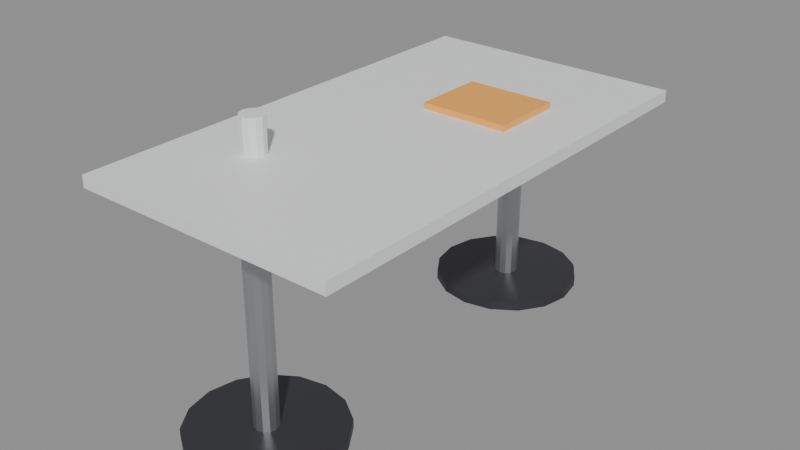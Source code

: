 # Source: SM_Prop_CafeTable.blend  (saved by Blender 5.3.31; exported with 4.5.12 LTS)
import bpy
from mathutils import Matrix  # noqa: F401  (used for matrix-valued properties, if any)

bpy.ops.wm.read_factory_settings(use_empty=True)
scene = bpy.context.scene
scene.name = 'Scene'

# ---- materials (node trees are filled in below, after node groups)
mat_wood = bpy.data.materials.new('Wood')
mat_wood.diffuse_color = (0.42, 0.28, 0.16, 1.0)
mat_woodlight = bpy.data.materials.new('WoodLight')
mat_woodlight.diffuse_color = (0.7, 0.55, 0.38, 1.0)
mat_metal = bpy.data.materials.new('Metal')
mat_metal.diffuse_color = (0.55, 0.56, 0.58, 1.0)
mat_metaldark = bpy.data.materials.new('MetalDark')
mat_metaldark.diffuse_color = (0.08, 0.08, 0.09, 1.0)
mat_plastic = bpy.data.materials.new('Plastic')
mat_plastic.diffuse_color = (0.06, 0.06, 0.07, 1.0)
mat_plasticwhite = bpy.data.materials.new('PlasticWhite')
mat_plasticwhite.diffuse_color = (0.85, 0.86, 0.87, 1.0)
mat_fabric = bpy.data.materials.new('Fabric')
mat_fabric.diffuse_color = (0.12, 0.18, 0.32, 1.0)
mat_fabricred = bpy.data.materials.new('FabricRed')
mat_fabricred.diffuse_color = (0.45, 0.07, 0.07, 1.0)
mat_concrete = bpy.data.materials.new('Concrete')
mat_concrete.diffuse_color = (0.55, 0.54, 0.52, 1.0)
mat_screen = bpy.data.materials.new('Screen')
mat_screen.diffuse_color = (0.02, 0.05, 0.12, 1.0)
mat_screenon = bpy.data.materials.new('ScreenOn')
mat_screenon.diffuse_color = (0.15, 0.45, 0.95, 1.0)
mat_glass = bpy.data.materials.new('Glass')
mat_glass.diffuse_color = (0.6, 0.75, 0.8, 1.0)
mat_leaf = bpy.data.materials.new('Leaf')
mat_leaf.diffuse_color = (0.12, 0.32, 0.1, 1.0)
mat_soil = bpy.data.materials.new('Soil')
mat_soil.diffuse_color = (0.18, 0.12, 0.08, 1.0)
mat_paintred = bpy.data.materials.new('PaintRed')
mat_paintred.diffuse_color = (0.75, 0.05, 0.04, 1.0)
mat_paintblue = bpy.data.materials.new('PaintBlue')
mat_paintblue.diffuse_color = (0.05, 0.2, 0.55, 1.0)
mat_paintyellow = bpy.data.materials.new('PaintYellow')
mat_paintyellow.diffuse_color = (0.95, 0.75, 0.1, 1.0)
mat_paintgreen = bpy.data.materials.new('PaintGreen')
mat_paintgreen.diffuse_color = (0.1, 0.35, 0.2, 1.0)
mat_paintorange = bpy.data.materials.new('PaintOrange')
mat_paintorange.diffuse_color = (1.0, 0.45, 0.08, 1.0)
mat_rubber = bpy.data.materials.new('Rubber')
mat_rubber.diffuse_color = (0.02, 0.02, 0.02, 1.0)
mat_paper = bpy.data.materials.new('Paper')
mat_paper.diffuse_color = (0.9, 0.88, 0.82, 1.0)
mat_ntnublue = bpy.data.materials.new('NTNUBlue')
mat_ntnublue.diffuse_color = (0.0, 0.25, 0.55, 1.0)

# ---- material node trees
mat_wood.use_nodes = True; mat_wood.node_tree.nodes.clear()
_N = mat_wood.node_tree.nodes; _L = mat_wood.node_tree.links
n0 = _N.new('ShaderNodeBsdfPrincipled'); n0.name = 'Principled BSDF'; n0.location = (-200, 100)
n0.inputs[0].default_value = (0.42, 0.28, 0.16, 1.0)
n0.inputs[2].default_value = 0.55
n0.inputs[10].default_value = 0.005
n1 = _N.new('ShaderNodeOutputMaterial'); n1.name = 'Material Output'; n1.location = (200, 100)
_L.new(n0.outputs[0], n1.inputs[0])
n1.is_active_output = True
mat_woodlight.use_nodes = True; mat_woodlight.node_tree.nodes.clear()
_N = mat_woodlight.node_tree.nodes; _L = mat_woodlight.node_tree.links
n0 = _N.new('ShaderNodeBsdfPrincipled'); n0.name = 'Principled BSDF'; n0.location = (-200, 100)
n0.inputs[0].default_value = (0.7, 0.55, 0.38, 1.0)
n0.inputs[2].default_value = 0.55
n0.inputs[10].default_value = 0.005
n1 = _N.new('ShaderNodeOutputMaterial'); n1.name = 'Material Output'; n1.location = (200, 100)
_L.new(n0.outputs[0], n1.inputs[0])
n1.is_active_output = True
mat_metal.use_nodes = True; mat_metal.node_tree.nodes.clear()
_N = mat_metal.node_tree.nodes; _L = mat_metal.node_tree.links
n0 = _N.new('ShaderNodeBsdfPrincipled'); n0.name = 'Principled BSDF'; n0.location = (-200, 100)
n0.inputs[0].default_value = (0.55, 0.56, 0.58, 1.0)
n0.inputs[1].default_value = 0.9
n0.inputs[2].default_value = 0.35
n0.inputs[10].default_value = 0.005
n1 = _N.new('ShaderNodeOutputMaterial'); n1.name = 'Material Output'; n1.location = (200, 100)
_L.new(n0.outputs[0], n1.inputs[0])
n1.is_active_output = True
mat_metaldark.use_nodes = True; mat_metaldark.node_tree.nodes.clear()
_N = mat_metaldark.node_tree.nodes; _L = mat_metaldark.node_tree.links
n0 = _N.new('ShaderNodeBsdfPrincipled'); n0.name = 'Principled BSDF'; n0.location = (-200, 100)
n0.inputs[0].default_value = (0.08, 0.08, 0.09, 1.0)
n0.inputs[1].default_value = 0.7
n0.inputs[10].default_value = 0.005
n1 = _N.new('ShaderNodeOutputMaterial'); n1.name = 'Material Output'; n1.location = (200, 100)
_L.new(n0.outputs[0], n1.inputs[0])
n1.is_active_output = True
mat_plastic.use_nodes = True; mat_plastic.node_tree.nodes.clear()
_N = mat_plastic.node_tree.nodes; _L = mat_plastic.node_tree.links
n0 = _N.new('ShaderNodeBsdfPrincipled'); n0.name = 'Principled BSDF'; n0.location = (-200, 100)
n0.inputs[0].default_value = (0.06, 0.06, 0.07, 1.0)
n0.inputs[2].default_value = 0.6
n0.inputs[10].default_value = 0.005
n1 = _N.new('ShaderNodeOutputMaterial'); n1.name = 'Material Output'; n1.location = (200, 100)
_L.new(n0.outputs[0], n1.inputs[0])
n1.is_active_output = True
mat_plasticwhite.use_nodes = True; mat_plasticwhite.node_tree.nodes.clear()
_N = mat_plasticwhite.node_tree.nodes; _L = mat_plasticwhite.node_tree.links
n0 = _N.new('ShaderNodeBsdfPrincipled'); n0.name = 'Principled BSDF'; n0.location = (-200, 100)
n0.inputs[0].default_value = (0.85, 0.86, 0.87, 1.0)
n0.inputs[10].default_value = 0.005
n1 = _N.new('ShaderNodeOutputMaterial'); n1.name = 'Material Output'; n1.location = (200, 100)
_L.new(n0.outputs[0], n1.inputs[0])
n1.is_active_output = True
mat_fabric.use_nodes = True; mat_fabric.node_tree.nodes.clear()
_N = mat_fabric.node_tree.nodes; _L = mat_fabric.node_tree.links
n0 = _N.new('ShaderNodeBsdfPrincipled'); n0.name = 'Principled BSDF'; n0.location = (-200, 100)
n0.inputs[0].default_value = (0.12, 0.18, 0.32, 1.0)
n0.inputs[2].default_value = 0.95
n0.inputs[10].default_value = 0.005
n1 = _N.new('ShaderNodeOutputMaterial'); n1.name = 'Material Output'; n1.location = (200, 100)
_L.new(n0.outputs[0], n1.inputs[0])
n1.is_active_output = True
mat_fabricred.use_nodes = True; mat_fabricred.node_tree.nodes.clear()
_N = mat_fabricred.node_tree.nodes; _L = mat_fabricred.node_tree.links
n0 = _N.new('ShaderNodeBsdfPrincipled'); n0.name = 'Principled BSDF'; n0.location = (-200, 100)
n0.inputs[0].default_value = (0.45, 0.07, 0.07, 1.0)
n0.inputs[2].default_value = 0.95
n0.inputs[10].default_value = 0.005
n1 = _N.new('ShaderNodeOutputMaterial'); n1.name = 'Material Output'; n1.location = (200, 100)
_L.new(n0.outputs[0], n1.inputs[0])
n1.is_active_output = True
mat_concrete.use_nodes = True; mat_concrete.node_tree.nodes.clear()
_N = mat_concrete.node_tree.nodes; _L = mat_concrete.node_tree.links
n0 = _N.new('ShaderNodeBsdfPrincipled'); n0.name = 'Principled BSDF'; n0.location = (-200, 100)
n0.inputs[0].default_value = (0.55, 0.54, 0.52, 1.0)
n0.inputs[2].default_value = 0.9
n0.inputs[10].default_value = 0.005
n1 = _N.new('ShaderNodeOutputMaterial'); n1.name = 'Material Output'; n1.location = (200, 100)
_L.new(n0.outputs[0], n1.inputs[0])
n1.is_active_output = True
mat_screen.use_nodes = True; mat_screen.node_tree.nodes.clear()
_N = mat_screen.node_tree.nodes; _L = mat_screen.node_tree.links
n0 = _N.new('ShaderNodeBsdfPrincipled'); n0.name = 'Principled BSDF'; n0.location = (-200, 100)
n0.inputs[0].default_value = (0.02, 0.05, 0.12, 1.0)
n0.inputs[1].default_value = 0.2
n0.inputs[2].default_value = 0.1
n0.inputs[10].default_value = 0.005
n1 = _N.new('ShaderNodeOutputMaterial'); n1.name = 'Material Output'; n1.location = (200, 100)
_L.new(n0.outputs[0], n1.inputs[0])
n1.is_active_output = True
mat_screenon.use_nodes = True; mat_screenon.node_tree.nodes.clear()
_N = mat_screenon.node_tree.nodes; _L = mat_screenon.node_tree.links
n0 = _N.new('ShaderNodeBsdfPrincipled'); n0.name = 'Principled BSDF'; n0.location = (-200, 100)
n0.inputs[0].default_value = (0.15, 0.45, 0.95, 1.0)
n0.inputs[2].default_value = 0.2
n0.inputs[10].default_value = 0.005
n1 = _N.new('ShaderNodeOutputMaterial'); n1.name = 'Material Output'; n1.location = (200, 100)
_L.new(n0.outputs[0], n1.inputs[0])
n1.is_active_output = True
mat_glass.use_nodes = True; mat_glass.node_tree.nodes.clear()
_N = mat_glass.node_tree.nodes; _L = mat_glass.node_tree.links
n0 = _N.new('ShaderNodeBsdfPrincipled'); n0.name = 'Principled BSDF'; n0.location = (-200, 100)
n0.inputs[0].default_value = (0.6, 0.75, 0.8, 1.0)
n0.inputs[1].default_value = 0.3
n0.inputs[2].default_value = 0.05
n0.inputs[10].default_value = 0.005
n1 = _N.new('ShaderNodeOutputMaterial'); n1.name = 'Material Output'; n1.location = (200, 100)
_L.new(n0.outputs[0], n1.inputs[0])
n1.is_active_output = True
mat_leaf.use_nodes = True; mat_leaf.node_tree.nodes.clear()
_N = mat_leaf.node_tree.nodes; _L = mat_leaf.node_tree.links
n0 = _N.new('ShaderNodeBsdfPrincipled'); n0.name = 'Principled BSDF'; n0.location = (-200, 100)
n0.inputs[0].default_value = (0.12, 0.32, 0.1, 1.0)
n0.inputs[2].default_value = 0.7
n0.inputs[10].default_value = 0.005
n1 = _N.new('ShaderNodeOutputMaterial'); n1.name = 'Material Output'; n1.location = (200, 100)
_L.new(n0.outputs[0], n1.inputs[0])
n1.is_active_output = True
mat_soil.use_nodes = True; mat_soil.node_tree.nodes.clear()
_N = mat_soil.node_tree.nodes; _L = mat_soil.node_tree.links
n0 = _N.new('ShaderNodeBsdfPrincipled'); n0.name = 'Principled BSDF'; n0.location = (-200, 100)
n0.inputs[0].default_value = (0.18, 0.12, 0.08, 1.0)
n0.inputs[2].default_value = 1.0
n0.inputs[10].default_value = 0.005
n1 = _N.new('ShaderNodeOutputMaterial'); n1.name = 'Material Output'; n1.location = (200, 100)
_L.new(n0.outputs[0], n1.inputs[0])
n1.is_active_output = True
mat_paintred.use_nodes = True; mat_paintred.node_tree.nodes.clear()
_N = mat_paintred.node_tree.nodes; _L = mat_paintred.node_tree.links
n0 = _N.new('ShaderNodeBsdfPrincipled'); n0.name = 'Principled BSDF'; n0.location = (-200, 100)
n0.inputs[0].default_value = (0.75, 0.05, 0.04, 1.0)
n0.inputs[2].default_value = 0.4
n0.inputs[10].default_value = 0.005
n1 = _N.new('ShaderNodeOutputMaterial'); n1.name = 'Material Output'; n1.location = (200, 100)
_L.new(n0.outputs[0], n1.inputs[0])
n1.is_active_output = True
mat_paintblue.use_nodes = True; mat_paintblue.node_tree.nodes.clear()
_N = mat_paintblue.node_tree.nodes; _L = mat_paintblue.node_tree.links
n0 = _N.new('ShaderNodeBsdfPrincipled'); n0.name = 'Principled BSDF'; n0.location = (-200, 100)
n0.inputs[0].default_value = (0.05, 0.2, 0.55, 1.0)
n0.inputs[2].default_value = 0.4
n0.inputs[10].default_value = 0.005
n1 = _N.new('ShaderNodeOutputMaterial'); n1.name = 'Material Output'; n1.location = (200, 100)
_L.new(n0.outputs[0], n1.inputs[0])
n1.is_active_output = True
mat_paintyellow.use_nodes = True; mat_paintyellow.node_tree.nodes.clear()
_N = mat_paintyellow.node_tree.nodes; _L = mat_paintyellow.node_tree.links
n0 = _N.new('ShaderNodeBsdfPrincipled'); n0.name = 'Principled BSDF'; n0.location = (-200, 100)
n0.inputs[0].default_value = (0.95, 0.75, 0.1, 1.0)
n0.inputs[2].default_value = 0.45
n0.inputs[10].default_value = 0.005
n1 = _N.new('ShaderNodeOutputMaterial'); n1.name = 'Material Output'; n1.location = (200, 100)
_L.new(n0.outputs[0], n1.inputs[0])
n1.is_active_output = True
mat_paintgreen.use_nodes = True; mat_paintgreen.node_tree.nodes.clear()
_N = mat_paintgreen.node_tree.nodes; _L = mat_paintgreen.node_tree.links
n0 = _N.new('ShaderNodeBsdfPrincipled'); n0.name = 'Principled BSDF'; n0.location = (-200, 100)
n0.inputs[0].default_value = (0.1, 0.35, 0.2, 1.0)
n0.inputs[2].default_value = 0.45
n0.inputs[10].default_value = 0.005
n1 = _N.new('ShaderNodeOutputMaterial'); n1.name = 'Material Output'; n1.location = (200, 100)
_L.new(n0.outputs[0], n1.inputs[0])
n1.is_active_output = True
mat_paintorange.use_nodes = True; mat_paintorange.node_tree.nodes.clear()
_N = mat_paintorange.node_tree.nodes; _L = mat_paintorange.node_tree.links
n0 = _N.new('ShaderNodeBsdfPrincipled'); n0.name = 'Principled BSDF'; n0.location = (-200, 100)
n0.inputs[0].default_value = (1.0, 0.45, 0.08, 1.0)
n0.inputs[2].default_value = 0.45
n0.inputs[10].default_value = 0.005
n1 = _N.new('ShaderNodeOutputMaterial'); n1.name = 'Material Output'; n1.location = (200, 100)
_L.new(n0.outputs[0], n1.inputs[0])
n1.is_active_output = True
mat_rubber.use_nodes = True; mat_rubber.node_tree.nodes.clear()
_N = mat_rubber.node_tree.nodes; _L = mat_rubber.node_tree.links
n0 = _N.new('ShaderNodeBsdfPrincipled'); n0.name = 'Principled BSDF'; n0.location = (-200, 100)
n0.inputs[0].default_value = (0.02, 0.02, 0.02, 1.0)
n0.inputs[2].default_value = 0.95
n0.inputs[10].default_value = 0.005
n1 = _N.new('ShaderNodeOutputMaterial'); n1.name = 'Material Output'; n1.location = (200, 100)
_L.new(n0.outputs[0], n1.inputs[0])
n1.is_active_output = True
mat_paper.use_nodes = True; mat_paper.node_tree.nodes.clear()
_N = mat_paper.node_tree.nodes; _L = mat_paper.node_tree.links
n0 = _N.new('ShaderNodeBsdfPrincipled'); n0.name = 'Principled BSDF'; n0.location = (-200, 100)
n0.inputs[0].default_value = (0.9, 0.88, 0.82, 1.0)
n0.inputs[2].default_value = 0.9
n0.inputs[10].default_value = 0.005
n1 = _N.new('ShaderNodeOutputMaterial'); n1.name = 'Material Output'; n1.location = (200, 100)
_L.new(n0.outputs[0], n1.inputs[0])
n1.is_active_output = True
mat_ntnublue.use_nodes = True; mat_ntnublue.node_tree.nodes.clear()
_N = mat_ntnublue.node_tree.nodes; _L = mat_ntnublue.node_tree.links
n0 = _N.new('ShaderNodeBsdfPrincipled'); n0.name = 'Principled BSDF'; n0.location = (-200, 100)
n0.inputs[0].default_value = (0.0, 0.25, 0.55, 1.0)
n0.inputs[2].default_value = 0.4
n0.inputs[10].default_value = 0.005
n1 = _N.new('ShaderNodeOutputMaterial'); n1.name = 'Material Output'; n1.location = (200, 100)
_L.new(n0.outputs[0], n1.inputs[0])
n1.is_active_output = True

# ---- meshes
me_sm_prop_cafetable = bpy.data.meshes.new('SM_Prop_CafeTable')
me_sm_prop_cafetable.from_pydata([(-0.45, 0.8, 0.72), (0.45, 0.8, 0.72), (0.45, -0.8, 0.72), (-0.45, -0.8, 0.72), (-0.45, 0.8, 0.76), (0.45, 0.8, 0.76), (0.45, -0.8, 0.76), (-0.45, -0.8, 0.76), (0.25, 0.6, 0.0), (0.231, 0.5043, 0.0), (0.1768, 0.4232, 0.0), (0.09567, 0.369, 0.0), (1.531e-17, 0.35, 0.0), (-0.09567, 0.369, 0.0), (-0.1768, 0.4232, 0.0), (-0.231, 0.5043, 0.0), (-0.25, 0.6, 0.0), (-0.231, 0.6957, 0.0), (-0.1768, 0.7768, 0.0), (-0.09567, 0.831, 0.0), (-4.592e-17, 0.85, 0.0), (0.09567, 0.831, 0.0), (0.1768, 0.7768, 0.0), (0.231, 0.6957, 0.0), (0.25, 0.6, 0.03), (0.231, 0.5043, 0.03), (0.1768, 0.4232, 0.03), (0.09567, 0.369, 0.03), (1.531e-17, 0.35, 0.03), (-0.09567, 0.369, 0.03), (-0.1768, 0.4232, 0.03), (-0.231, 0.5043, 0.03), (-0.25, 0.6, 0.03), (-0.231, 0.6957, 0.03), (-0.1768, 0.7768, 0.03), (-0.09567, 0.831, 0.03), (-4.592e-17, 0.85, 0.03), (0.09567, 0.831, 0.03), (0.1768, 0.7768, 0.03), (0.231, 0.6957, 0.03), (0.04, 0.6, 0.03), (0.03464, 0.58, 0.03), (0.02, 0.5654, 0.03), (2.449e-18, 0.56, 0.03), (-0.02, 0.5654, 0.03), (-0.03464, 0.58, 0.03), (-0.04, 0.6, 0.03), (-0.03464, 0.62, 0.03), (-0.02, 0.6346, 0.03), (-7.348e-18, 0.64, 0.03), (0.02, 0.6346, 0.03), (0.03464, 0.62, 0.03), (0.04, 0.6, 0.73), (0.03464, 0.58, 0.73), (0.02, 0.5654, 0.73), (2.449e-18, 0.56, 0.73), (-0.02, 0.5654, 0.73), (-0.03464, 0.58, 0.73), (-0.04, 0.6, 0.73), (-0.03464, 0.62, 0.73), (-0.02, 0.6346, 0.73), (-7.348e-18, 0.64, 0.73), (0.02, 0.6346, 0.73), (0.03464, 0.62, 0.73), (0.25, -0.6, 0.0), (0.231, -0.6957, 0.0), (0.1768, -0.7768, 0.0), (0.09567, -0.831, 0.0), (1.531e-17, -0.85, 0.0), (-0.09567, -0.831, 0.0), (-0.1768, -0.7768, 0.0), (-0.231, -0.6957, 0.0), (-0.25, -0.6, 0.0), (-0.231, -0.5043, 0.0), (-0.1768, -0.4232, 0.0), (-0.09567, -0.369, 0.0), (-4.592e-17, -0.35, 0.0), (0.09567, -0.369, 0.0), (0.1768, -0.4232, 0.0), (0.231, -0.5043, 0.0), (0.25, -0.6, 0.03), (0.231, -0.6957, 0.03), (0.1768, -0.7768, 0.03), (0.09567, -0.831, 0.03), (1.531e-17, -0.85, 0.03), (-0.09567, -0.831, 0.03), (-0.1768, -0.7768, 0.03), (-0.231, -0.6957, 0.03), (-0.25, -0.6, 0.03), (-0.231, -0.5043, 0.03), (-0.1768, -0.4232, 0.03), (-0.09567, -0.369, 0.03), (-4.592e-17, -0.35, 0.03), (0.09567, -0.369, 0.03), (0.1768, -0.4232, 0.03), (0.231, -0.5043, 0.03), (0.04, -0.6, 0.03), (0.03464, -0.62, 0.03), (0.02, -0.6346, 0.03), (2.449e-18, -0.64, 0.03), (-0.02, -0.6346, 0.03), (-0.03464, -0.62, 0.03), (-0.04, -0.6, 0.03), (-0.03464, -0.58, 0.03), (-0.02, -0.5654, 0.03), (-7.348e-18, -0.56, 0.03), (0.02, -0.5654, 0.03), (0.03464, -0.58, 0.03), (0.04, -0.6, 0.73), (0.03464, -0.62, 0.73), (0.02, -0.6346, 0.73), (2.449e-18, -0.64, 0.73), (-0.02, -0.6346, 0.73), (-0.03464, -0.62, 0.73), (-0.04, -0.6, 0.73), (-0.03464, -0.58, 0.73), (-0.02, -0.5654, 0.73), (-7.348e-18, -0.56, 0.73), (0.02, -0.5654, 0.73), (0.03464, -0.58, 0.73), (-0.05, 0.425, 0.76), (0.25, 0.425, 0.76), (0.25, 0.175, 0.76), (-0.05, 0.175, 0.76), (-0.05, 0.425, 0.78), (0.25, 0.425, 0.78), (0.25, 0.175, 0.78), (-0.05, 0.175, 0.78), (-0.16, -0.4, 0.76), (-0.1654, -0.42, 0.76), (-0.18, -0.4346, 0.76), (-0.2, -0.44, 0.76), (-0.22, -0.4346, 0.76), (-0.2346, -0.42, 0.76), (-0.24, -0.4, 0.76), (-0.2346, -0.38, 0.76), (-0.22, -0.3654, 0.76), (-0.2, -0.36, 0.76), (-0.18, -0.3654, 0.76), (-0.1654, -0.38, 0.76), (-0.16, -0.4, 0.88), (-0.1654, -0.42, 0.88), (-0.18, -0.4346, 0.88), (-0.2, -0.44, 0.88), (-0.22, -0.4346, 0.88), (-0.2346, -0.42, 0.88), (-0.24, -0.4, 0.88), (-0.2346, -0.38, 0.88), (-0.22, -0.3654, 0.88), (-0.2, -0.36, 0.88), (-0.18, -0.3654, 0.88), (-0.1654, -0.38, 0.88)], [], [(0, 1, 2, 3), (4, 7, 6, 5), (0, 4, 5, 1), (1, 5, 6, 2), (2, 6, 7, 3), (3, 7, 4, 0), (23, 8, 9, 10, 11, 12, 13, 14, 15, 16, 17, 18, 19, 20, 21, 22), (24, 39, 38, 37, 36, 35, 34, 33, 32, 31, 30, 29, 28, 27, 26, 25), (8, 24, 25, 9), (9, 25, 26, 10), (10, 26, 27, 11), (11, 27, 28, 12), (12, 28, 29, 13), (13, 29, 30, 14), (14, 30, 31, 15), (15, 31, 32, 16), (16, 32, 33, 17), (17, 33, 34, 18), (18, 34, 35, 19), (19, 35, 36, 20), (20, 36, 37, 21), (21, 37, 38, 22), (22, 38, 39, 23), (23, 39, 24, 8), (51, 40, 41, 42, 43, 44, 45, 46, 47, 48, 49, 50), (52, 63, 62, 61, 60, 59, 58, 57, 56, 55, 54, 53), (40, 52, 53, 41), (41, 53, 54, 42), (42, 54, 55, 43), (43, 55, 56, 44), (44, 56, 57, 45), (45, 57, 58, 46), (46, 58, 59, 47), (47, 59, 60, 48), (48, 60, 61, 49), (49, 61, 62, 50), (50, 62, 63, 51), (51, 63, 52, 40), (79, 64, 65, 66, 67, 68, 69, 70, 71, 72, 73, 74, 75, 76, 77, 78), (80, 95, 94, 93, 92, 91, 90, 89, 88, 87, 86, 85, 84, 83, 82, 81), (64, 80, 81, 65), (65, 81, 82, 66), (66, 82, 83, 67), (67, 83, 84, 68), (68, 84, 85, 69), (69, 85, 86, 70), (70, 86, 87, 71), (71, 87, 88, 72), (72, 88, 89, 73), (73, 89, 90, 74), (74, 90, 91, 75), (75, 91, 92, 76), (76, 92, 93, 77), (77, 93, 94, 78), (78, 94, 95, 79), (79, 95, 80, 64), (107, 96, 97, 98, 99, 100, 101, 102, 103, 104, 105, 106), (108, 119, 118, 117, 116, 115, 114, 113, 112, 111, 110, 109), (96, 108, 109, 97), (97, 109, 110, 98), (98, 110, 111, 99), (99, 111, 112, 100), (100, 112, 113, 101), (101, 113, 114, 102), (102, 114, 115, 103), (103, 115, 116, 104), (104, 116, 117, 105), (105, 117, 118, 106), (106, 118, 119, 107), (107, 119, 108, 96), (120, 121, 122, 123), (124, 127, 126, 125), (120, 124, 125, 121), (121, 125, 126, 122), (122, 126, 127, 123), (123, 127, 124, 120), (139, 128, 129, 130, 131, 132, 133, 134, 135, 136, 137, 138), (140, 151, 150, 149, 148, 147, 146, 145, 144, 143, 142, 141), (128, 140, 141, 129), (129, 141, 142, 130), (130, 142, 143, 131), (131, 143, 144, 132), (132, 144, 145, 133), (133, 145, 146, 134), (134, 146, 147, 135), (135, 147, 148, 136), (136, 148, 149, 137), (137, 149, 150, 138), (138, 150, 151, 139), (139, 151, 140, 128)])
me_sm_prop_cafetable.polygons.foreach_set('material_index', [5, 5, 5, 5, 5, 5, 3, 3, 3, 3, 3, 3, 3, 3, 3, 3, 3, 3, 3, 3, 3, 3, 3, 3, 2, 2, 2, 2, 2, 2, 2, 2, 2, 2, 2, 2, 2, 2, 3, 3, 3, 3, 3, 3, 3, 3, 3, 3, 3, 3, 3, 3, 3, 3, 3, 3, 2, 2, 2, 2, 2, 2, 2, 2, 2, 2, 2, 2, 2, 2, 18, 18, 18, 18, 18, 18, 5, 5, 5, 5, 5, 5, 5, 5, 5, 5, 5, 5, 5, 5])
_uv = me_sm_prop_cafetable.uv_layers.new(name='Float2')
_uv.uv.foreach_set('vector', [-0.225, 0.4, 0.225, 0.4, 0.225, -0.4, -0.225, -0.4, -0.225, 0.4, -0.225, -0.4, 0.225, -0.4, 0.225, 0.4, -0.225, 0.36, -0.225, 0.38, 0.225, 0.38, 0.225, 0.36, 0.4, 0.36, 0.4, 0.38, -0.4, 0.38, -0.4, 0.36, 0.225, 0.36, 0.225, 0.38, -0.225, 0.38, -0.225, 0.36, -0.4, 0.36, -0.4, 0.38, 0.4, 0.38, 0.4, 0.36, 0.1155, 0.3478, 0.125, 0.3, 0.1155, 0.2522, 0.08839, 0.2116, 0.04784, 0.1845, 7.654e-18, 0.175, -0.04784, 0.1845, -0.08839, 0.2116, -0.1155, 0.2522, -0.125, 0.3, -0.1155, 0.3478, -0.08839, 0.3884, -0.04784, 0.4155, -2.296e-17, 0.425, 0.04784, 0.4155, 0.08839, 0.3884, 0.125, 0.3, 0.1155, 0.3478, 0.08839, 0.3884, 0.04784, 0.4155, -2.296e-17, 0.425, -0.04784, 0.4155, -0.08839, 0.3884, -0.1155, 0.3478, -0.125, 0.3, -0.1155, 0.2522, -0.08839, 0.2116, -0.04784, 0.1845, 7.654e-18, 0.175, 0.04784, 0.1845, 0.08839, 0.2116, 0.1155, 0.2522, 0.3, 0.0, 0.3, 0.015, 0.2522, 0.015, 0.2522, 0.0, 0.2522, 0.0, 0.2522, 0.015, 0.2116, 0.015, 0.2116, 0.0, 0.08839, 0.0, 0.08839, 0.015, 0.04784, 0.015, 0.04784, 0.0, 0.04784, 0.0, 0.04784, 0.015, 7.654e-18, 0.015, 7.654e-18, 0.0, 7.654e-18, 0.0, 7.654e-18, 0.015, -0.04784, 0.015, -0.04784, 0.0, -0.04784, 0.0, -0.04784, 0.015, -0.08839, 0.015, -0.08839, 0.0, 0.2116, 0.0, 0.2116, 0.015, 0.2522, 0.015, 0.2522, 0.0, 0.2522, 0.0, 0.2522, 0.015, 0.3, 0.015, 0.3, 0.0, 0.3, 0.0, 0.3, 0.015, 0.3478, 0.015, 0.3478, 0.0, 0.3478, 0.0, 0.3478, 0.015, 0.3884, 0.015, 0.3884, 0.0, -0.08839, 0.0, -0.08839, 0.015, -0.04784, 0.015, -0.04784, 0.0, -0.04784, 0.0, -0.04784, 0.015, -2.296e-17, 0.015, -2.296e-17, 0.0, -2.296e-17, 0.0, -2.296e-17, 0.015, 0.04784, 0.015, 0.04784, 0.0, 0.04784, 0.0, 0.04784, 0.015, 0.08839, 0.015, 0.08839, 0.0, 0.3884, 0.0, 0.3884, 0.015, 0.3478, 0.015, 0.3478, 0.0, 0.3478, 0.0, 0.3478, 0.015, 0.3, 0.015, 0.3, 0.0, 0.01732, 0.31, 0.02, 0.3, 0.01732, 0.29, 0.01, 0.2827, 1.225e-18, 0.28, -0.01, 0.2827, -0.01732, 0.29, -0.02, 0.3, -0.01732, 0.31, -0.01, 0.3173, -3.674e-18, 0.32, 0.01, 0.3173, 0.02, 0.3, 0.01732, 0.31, 0.01, 0.3173, -3.674e-18, 0.32, -0.01, 0.3173, -0.01732, 0.31, -0.02, 0.3, -0.01732, 0.29, -0.01, 0.2827, 1.225e-18, 0.28, 0.01, 0.2827, 0.01732, 0.29, 0.3, 0.015, 0.3, 0.365, 0.29, 0.365, 0.29, 0.015, 0.29, 0.015, 0.29, 0.365, 0.2827, 0.365, 0.2827, 0.015, 0.01, 0.015, 0.01, 0.365, 1.225e-18, 0.365, 1.225e-18, 0.015, 1.225e-18, 0.015, 1.225e-18, 0.365, -0.01, 0.365, -0.01, 0.015, 0.2827, 0.015, 0.2827, 0.365, 0.29, 0.365, 0.29, 0.015, 0.29, 0.015, 0.29, 0.365, 0.3, 0.365, 0.3, 0.015, 0.3, 0.015, 0.3, 0.365, 0.31, 0.365, 0.31, 0.015, 0.31, 0.015, 0.31, 0.365, 0.3173, 0.365, 0.3173, 0.015, -0.01, 0.015, -0.01, 0.365, -3.674e-18, 0.365, -3.674e-18, 0.015, -3.674e-18, 0.015, -3.674e-18, 0.365, 0.01, 0.365, 0.01, 0.015, 0.3173, 0.015, 0.3173, 0.365, 0.31, 0.365, 0.31, 0.015, 0.31, 0.015, 0.31, 0.365, 0.3, 0.365, 0.3, 0.015, 0.1155, -0.2522, 0.125, -0.3, 0.1155, -0.3478, 0.08839, -0.3884, 0.04784, -0.4155, 7.654e-18, -0.425, -0.04784, -0.4155, -0.08839, -0.3884, -0.1155, -0.3478, -0.125, -0.3, -0.1155, -0.2522, -0.08839, -0.2116, -0.04784, -0.1845, -2.296e-17, -0.175, 0.04784, -0.1845, 0.08839, -0.2116, 0.125, -0.3, 0.1155, -0.2522, 0.08839, -0.2116, 0.04784, -0.1845, -2.296e-17, -0.175, -0.04784, -0.1845, -0.08839, -0.2116, -0.1155, -0.2522, -0.125, -0.3, -0.1155, -0.3478, -0.08839, -0.3884, -0.04784, -0.4155, 7.654e-18, -0.425, 0.04784, -0.4155, 0.08839, -0.3884, 0.1155, -0.3478, -0.3, 0.0, -0.3, 0.015, -0.3478, 0.015, -0.3478, 0.0, -0.3478, 0.0, -0.3478, 0.015, -0.3884, 0.015, -0.3884, 0.0, 0.08839, 0.0, 0.08839, 0.015, 0.04784, 0.015, 0.04784, 0.0, 0.04784, 0.0, 0.04784, 0.015, 7.654e-18, 0.015, 7.654e-18, 0.0, 7.654e-18, 0.0, 7.654e-18, 0.015, -0.04784, 0.015, -0.04784, 0.0, -0.04784, 0.0, -0.04784, 0.015, -0.08839, 0.015, -0.08839, 0.0, -0.3884, 0.0, -0.3884, 0.015, -0.3478, 0.015, -0.3478, 0.0, -0.3478, 0.0, -0.3478, 0.015, -0.3, 0.015, -0.3, 0.0, -0.3, 0.0, -0.3, 0.015, -0.2522, 0.015, -0.2522, 0.0, -0.2522, 0.0, -0.2522, 0.015, -0.2116, 0.015, -0.2116, 0.0, -0.08839, 0.0, -0.08839, 0.015, -0.04784, 0.015, -0.04784, 0.0, -0.04784, 0.0, -0.04784, 0.015, -2.296e-17, 0.015, -2.296e-17, 0.0, -2.296e-17, 0.0, -2.296e-17, 0.015, 0.04784, 0.015, 0.04784, 0.0, 0.04784, 0.0, 0.04784, 0.015, 0.08839, 0.015, 0.08839, 0.0, -0.2116, 0.0, -0.2116, 0.015, -0.2522, 0.015, -0.2522, 0.0, -0.2522, 0.0, -0.2522, 0.015, -0.3, 0.015, -0.3, 0.0, 0.01732, -0.29, 0.02, -0.3, 0.01732, -0.31, 0.01, -0.3173, 1.225e-18, -0.32, -0.01, -0.3173, -0.01732, -0.31, -0.02, -0.3, -0.01732, -0.29, -0.01, -0.2827, -3.674e-18, -0.28, 0.01, -0.2827, 0.02, -0.3, 0.01732, -0.29, 0.01, -0.2827, -3.674e-18, -0.28, -0.01, -0.2827, -0.01732, -0.29, -0.02, -0.3, -0.01732, -0.31, -0.01, -0.3173, 1.225e-18, -0.32, 0.01, -0.3173, 0.01732, -0.31, -0.3, 0.015, -0.3, 0.365, -0.31, 0.365, -0.31, 0.015, -0.31, 0.015, -0.31, 0.365, -0.3173, 0.365, -0.3173, 0.015, 0.01, 0.015, 0.01, 0.365, 1.225e-18, 0.365, 1.225e-18, 0.015, 1.225e-18, 0.015, 1.225e-18, 0.365, -0.01, 0.365, -0.01, 0.015, -0.3173, 0.015, -0.3173, 0.365, -0.31, 0.365, -0.31, 0.015, -0.31, 0.015, -0.31, 0.365, -0.3, 0.365, -0.3, 0.015, -0.3, 0.015, -0.3, 0.365, -0.29, 0.365, -0.29, 0.015, -0.29, 0.015, -0.29, 0.365, -0.2827, 0.365, -0.2827, 0.015, -0.01, 0.015, -0.01, 0.365, -3.674e-18, 0.365, -3.674e-18, 0.015, -3.674e-18, 0.015, -3.674e-18, 0.365, 0.01, 0.365, 0.01, 0.015, -0.2827, 0.015, -0.2827, 0.365, -0.29, 0.365, -0.29, 0.015, -0.29, 0.015, -0.29, 0.365, -0.3, 0.365, -0.3, 0.015, -0.025, 0.2125, 0.125, 0.2125, 0.125, 0.0875, -0.025, 0.0875, -0.025, 0.2125, -0.025, 0.0875, 0.125, 0.0875, 0.125, 0.2125, -0.025, 0.38, -0.025, 0.39, 0.125, 0.39, 0.125, 0.38, 0.2125, 0.38, 0.2125, 0.39, 0.0875, 0.39, 0.0875, 0.38, 0.125, 0.38, 0.125, 0.39, -0.025, 0.39, -0.025, 0.38, 0.0875, 0.38, 0.0875, 0.39, 0.2125, 0.39, 0.2125, 0.38, -0.08268, -0.19, -0.08, -0.2, -0.08268, -0.21, -0.09, -0.2173, -0.1, -0.22, -0.11, -0.2173, -0.1173, -0.21, -0.12, -0.2, -0.1173, -0.19, -0.11, -0.1827, -0.1, -0.18, -0.09, -0.1827, -0.08, -0.2, -0.08268, -0.19, -0.09, -0.1827, -0.1, -0.18, -0.11, -0.1827, -0.1173, -0.19, -0.12, -0.2, -0.1173, -0.21, -0.11, -0.2173, -0.1, -0.22, -0.09, -0.2173, -0.08268, -0.21, -0.2, 0.38, -0.2, 0.44, -0.21, 0.44, -0.21, 0.38, -0.21, 0.38, -0.21, 0.44, -0.2173, 0.44, -0.2173, 0.38, -0.09, 0.38, -0.09, 0.44, -0.1, 0.44, -0.1, 0.38, -0.1, 0.38, -0.1, 0.44, -0.11, 0.44, -0.11, 0.38, -0.2173, 0.38, -0.2173, 0.44, -0.21, 0.44, -0.21, 0.38, -0.21, 0.38, -0.21, 0.44, -0.2, 0.44, -0.2, 0.38, -0.2, 0.38, -0.2, 0.44, -0.19, 0.44, -0.19, 0.38, -0.19, 0.38, -0.19, 0.44, -0.1827, 0.44, -0.1827, 0.38, -0.11, 0.38, -0.11, 0.44, -0.1, 0.44, -0.1, 0.38, -0.1, 0.38, -0.1, 0.44, -0.09, 0.44, -0.09, 0.38, -0.1827, 0.38, -0.1827, 0.44, -0.19, 0.44, -0.19, 0.38, -0.19, 0.38, -0.19, 0.44, -0.2, 0.44, -0.2, 0.38])
me_sm_prop_cafetable.materials.append(mat_wood)
me_sm_prop_cafetable.materials.append(mat_woodlight)
me_sm_prop_cafetable.materials.append(mat_metal)
me_sm_prop_cafetable.materials.append(mat_metaldark)
me_sm_prop_cafetable.materials.append(mat_plastic)
me_sm_prop_cafetable.materials.append(mat_plasticwhite)
me_sm_prop_cafetable.materials.append(mat_fabric)
me_sm_prop_cafetable.materials.append(mat_fabricred)
me_sm_prop_cafetable.materials.append(mat_concrete)
me_sm_prop_cafetable.materials.append(mat_screen)
me_sm_prop_cafetable.materials.append(mat_screenon)
me_sm_prop_cafetable.materials.append(mat_glass)
me_sm_prop_cafetable.materials.append(mat_leaf)
me_sm_prop_cafetable.materials.append(mat_soil)
me_sm_prop_cafetable.materials.append(mat_paintred)
me_sm_prop_cafetable.materials.append(mat_paintblue)
me_sm_prop_cafetable.materials.append(mat_paintyellow)
me_sm_prop_cafetable.materials.append(mat_paintgreen)
me_sm_prop_cafetable.materials.append(mat_paintorange)
me_sm_prop_cafetable.materials.append(mat_rubber)
me_sm_prop_cafetable.materials.append(mat_paper)
me_sm_prop_cafetable.materials.append(mat_ntnublue)
me_sm_prop_cafetable.update()

# ---- objects
ob_sm_prop_cafetable = bpy.data.objects.new('SM_Prop_CafeTable', me_sm_prop_cafetable)

# ---- transforms, parenting, visibility, modifiers, constraints
ob_sm_prop_cafetable.location = (0.0, 0.0, 0.0)

# ---- collection membership
scene.collection.objects.link(ob_sm_prop_cafetable)

# ---- scene / render settings (as saved in the file)
scene.frame_start = 1; scene.frame_end = 250; scene.frame_set(1)
scene.render.engine = 'BLENDER_EEVEE_NEXT'
scene.render.bake_bias = 0.0
scene.render.bake_samples = 0
scene.render.compositor_device = 'GPU'
scene.eevee.use_volume_custom_range = False
scene.eevee.fast_gi_thickness_near = 0.1
scene.eevee.fast_gi_thickness_far = 0.0
scene.eevee.ray_tracing_options.screen_trace_thickness = 0.1
bpy.context.view_layer.update()

# ---- added for rendering (the .blend has no active camera and no usable light): camera, sun + grey world if the file has none
cam_auto = bpy.data.cameras.new('AutoCamera')
cam_auto.lens = 50.0
cam_auto.sensor_width = 36.0
cam_auto.clip_end = 1000.0
ob_auto_camera = bpy.data.objects.new('AutoCamera', cam_auto)
scene.collection.objects.link(ob_auto_camera)
ob_auto_camera.location = (1.95711, -2.34853, 2.00569)
ob_auto_camera.rotation_euler = (1.09748, -7.21219e-08, 0.694738)
scene.camera = ob_auto_camera
light_auto_sun = bpy.data.lights.new('AutoSun', 'SUN')
light_auto_sun.energy = 3.0
light_auto_sun.angle = 0.0523599
ob_auto_sun = bpy.data.objects.new('AutoSun', light_auto_sun)
scene.collection.objects.link(ob_auto_sun)
ob_auto_sun.rotation_euler = (0.872665, 0.174533, 0.523599)
if scene.world is None:
    world_auto = bpy.data.worlds.new('AutoWorld')
    world_auto.color = (0.3, 0.3, 0.3)
    scene.world = world_auto
bpy.context.view_layer.update()
